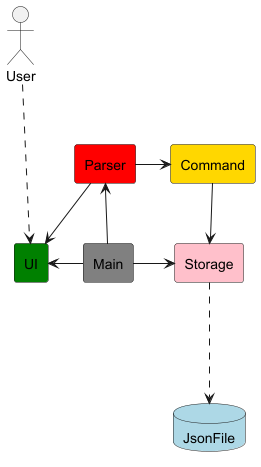

The diagram above was rendered by PlantUML. Its source (embedded in the PNG):
@startuml

skinparam componentStyle rectangle

actor User
database JsonFile #lightblue

component UI #green
component Parser #red
component Main #gray
component Storage #pink
component Command #gold

User -down.-> UI
Parser -down-> UI

Main -left-> Parser
Main -left-> UI
Main -right-> Storage

Command -down-> Storage
Parser -right-> Command


Storage -down.-> JsonFile

@enduml